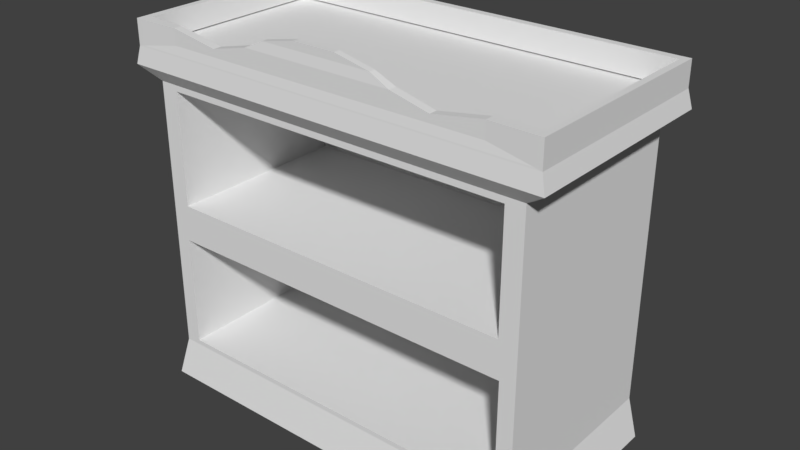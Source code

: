 # Source: drawer_03.blend  (saved by Blender 2.78.0; exported with 4.5.12 LTS)
import bpy
from mathutils import Matrix  # noqa: F401  (used for matrix-valued properties, if any)

bpy.ops.wm.read_factory_settings(use_empty=True)
scene = bpy.context.scene
scene.name = 'Scene'

# ---- collections
col_collection_1 = bpy.data.collections.new('Collection 1'); scene.collection.children.link(col_collection_1)

# ---- world
world_world = bpy.data.worlds.new('World'); scene.world = world_world
world_world.color = (0.05088, 0.05088, 0.05088)
world_world.use_sun_shadow = False
world_world.sun_shadow_jitter_overblur = 0.0
world_world.cycles.sampling_method = 'MANUAL'

# ---- meshes
me_cube_019 = bpy.data.meshes.new('Cube.019')
me_cube_019.from_pydata([(1.052, 0.9845, 0.1124), (0.999, 0.9845, 2.112), (1.052, -1.091, 0.1124), (0.999, -1.016, 2.112), (-1.042, 0.9845, 0.1124), (-1.001, 0.9845, 2.112), (-1.042, -1.091, 0.1124), (-1.001, -1.016, 2.112), (0.999, 0.9845, 8.352), (0.999, -1.016, 8.352), (-1.001, -1.016, 8.352), (-1.001, 0.9845, 8.352), (0.999, 0.9845, 9.69), (0.999, -1.016, 9.69), (-1.001, -1.016, 9.69), (-1.001, 0.9845, 9.69), (0.999, 0.9845, 16.1), (0.999, -1.016, 16.1), (-1.001, -1.016, 16.1), (-1.001, 0.9845, 16.1), (1.104, 1.089, 16.82), (1.104, -1.12, 16.82), (-1.106, -1.12, 16.82), (-1.106, 1.089, 16.82), (1.083, 1.068, 17.71), (1.083, -1.099, 17.71), (-1.085, -1.099, 17.71), (-1.085, 1.068, 17.71), (0.9058, -1.016, 9.988), (-0.9077, -1.016, 9.988), (0.9058, -1.016, 15.8), (-0.9077, -1.016, 15.8), (0.9058, 0.9078, 9.988), (-0.9077, 0.9078, 9.988), (0.9058, 0.9078, 15.8), (-0.9077, 0.9078, 15.8), (0.9192, -1.016, 2.362), (-0.9211, -1.016, 2.362), (0.9192, -1.016, 8.103), (-0.9211, -1.016, 8.103), (0.9192, 0.9023, 2.362), (-0.9211, 0.9023, 2.362), (0.9192, 0.9023, 8.103), (-0.9211, 0.9023, 8.103), (1.052, -0.9919, 0.1124), (0.999, -0.9258, 2.112), (-1.042, -0.9919, 0.1124), (-1.001, -0.9258, 2.112), (0.999, -0.9258, 8.352), (-1.001, -0.9258, 8.352), (0.999, -0.9258, 9.69), (-1.001, -0.9258, 9.69), (0.999, -0.9258, 16.1), (-1.001, -0.9258, 16.1), (1.104, -1.005, 16.82), (-1.106, -1.005, 16.82), (1.083, -0.9894, 17.71), (-1.085, -0.9894, 17.71), (0.8341, -1.002, 18.19), (0.8341, -1.087, 18.19), (-0.836, -1.087, 18.19), (-0.836, -1.002, 18.19), (0.5836, -1.002, 18.57), (0.5836, -1.087, 18.57), (-0.5855, -1.087, 18.57), (-0.5855, -1.002, 18.57), (0.3886, -1.002, 19.04), (0.3886, -1.087, 19.04), (-0.3905, -1.087, 19.04), (-0.3905, -1.002, 19.04), (0.2887, -1.013, 19.51), (0.2887, -1.076, 19.51), (-0.2906, -1.076, 19.51), (-0.2906, -1.013, 19.51), (0.1077, -1.013, 19.89), (0.1077, -1.076, 19.89), (-0.1096, -1.076, 19.89), (-0.1096, -1.013, 19.89), (1.083, -0.9894, 18.99), (1.083, -1.099, 18.99), (-1.085, -1.099, 18.99), (-1.085, -0.9894, 18.99), (0.8341, -1.002, 18.99), (0.8341, -1.087, 18.99), (-0.836, -1.087, 18.99), (-0.836, -1.002, 18.99), (-1.05, -0.9911, 17.78), (1.049, -0.9911, 17.78), (1.049, -1.098, 17.78), (-1.05, -1.098, 17.78), (-1.05, -0.9911, 18.99), (1.049, -0.9911, 18.99), (1.049, -1.098, 18.99), (-1.05, -1.098, 18.99), (1.049, 0.985, 17.78), (1.083, 0.9868, 17.71), (1.049, 0.985, 18.99), (1.083, 0.9868, 18.99), (-1.085, 0.9868, 17.71), (-1.085, 0.9868, 18.99), (-1.05, 0.985, 17.78), (-1.05, 0.985, 18.99), (1.049, 1.064, 17.78), (1.083, 1.066, 17.71), (1.049, 1.064, 18.99), (1.083, 1.066, 18.99), (-1.085, 1.066, 17.71), (-1.085, 1.066, 18.99), (-1.05, 1.064, 17.78), (-1.05, 1.064, 18.99)], [], [(44, 45, 3, 2), (2, 3, 7, 6), (46, 47, 5, 4), (4, 5, 1, 0), (44, 46, 4, 0), (9, 10, 39, 38), (10, 9, 13, 14), (45, 1, 8, 48), (1, 5, 11, 8), (47, 7, 10, 49), (18, 14, 29, 31), (49, 10, 14, 51), (8, 11, 15, 12), (48, 8, 12, 50), (18, 17, 21, 22), (51, 14, 18, 53), (12, 15, 19, 16), (50, 12, 16, 52), (22, 21, 25, 26), (53, 18, 22, 55), (16, 19, 23, 20), (52, 16, 20, 54), (57, 56, 24, 27), (55, 22, 26, 57), (20, 23, 27, 24), (54, 20, 24, 56), (30, 31, 35, 34), (17, 18, 31, 30), (14, 13, 28, 29), (13, 17, 30, 28), (33, 32, 34, 35), (28, 30, 34, 32), (31, 29, 33, 35), (29, 28, 32, 33), (38, 39, 43, 42), (7, 3, 36, 37), (10, 7, 37, 39), (3, 9, 38, 36), (41, 40, 42, 43), (36, 38, 42, 40), (39, 37, 41, 43), (37, 36, 40, 41), (21, 54, 56, 25), (23, 55, 57, 27), (87, 86, 61, 58), (17, 52, 54, 21), (19, 53, 55, 23), (13, 50, 52, 17), (15, 51, 53, 19), (9, 48, 50, 13), (11, 49, 51, 15), (5, 47, 49, 11), (3, 45, 48, 9), (2, 6, 46, 44), (6, 7, 47, 46), (0, 1, 45, 44), (85, 84, 64, 65), (85, 65, 61), (89, 88, 59, 60), (88, 25, 79, 92), (65, 64, 68, 69), (58, 61, 65, 62), (82, 62, 63, 83), (60, 59, 63, 64), (69, 68, 72, 73), (62, 65, 69, 66), (63, 62, 66, 67), (64, 63, 67, 68), (73, 72, 76, 77), (66, 69, 73, 70), (67, 66, 70, 71), (68, 67, 71, 72), (76, 75, 74, 77), (70, 73, 77, 74), (71, 70, 74, 75), (72, 71, 75, 76), (92, 91, 82, 83), (90, 93, 84, 85), (89, 60, 84, 93), (87, 91, 96, 94), (82, 58, 62), (25, 56, 78, 79), (87, 58, 82, 91), (57, 26, 80, 81), (78, 56, 95, 97), (61, 86, 90, 85), (26, 89, 93, 80), (81, 80, 93, 90), (79, 78, 91, 92), (59, 88, 92, 83), (26, 25, 88, 89), (56, 57, 86, 87), (98, 99, 107, 106), (102, 108, 109, 104), (81, 90, 101, 99), (86, 57, 98, 100), (90, 86, 100, 101), (57, 81, 99, 98), (56, 87, 94, 95), (91, 78, 97, 96), (108, 106, 107, 109), (103, 102, 104, 105), (94, 100, 108, 102), (97, 95, 103, 105), (100, 98, 106, 108), (95, 94, 102, 103), (99, 101, 109, 107), (96, 97, 105, 104), (104, 109, 101, 96), (96, 101, 100, 94), (59, 83, 63), (60, 64, 84)])
me_cube_019.use_remesh_preserve_volume = False
me_cube_019.use_remesh_preserve_attributes = False
me_cube_019.use_mirror_vertex_groups = False
me_cube_019.update()

# ---- objects
ob_cube = bpy.data.objects.new('Cube', me_cube_019)

# ---- transforms, parenting, visibility, modifiers, constraints
ob_cube.location = (0.0, -2.98e-08, 0.0)
ob_cube.scale = (1.0, 0.4973, 0.1)
ob_cube.lineart.crease_threshold = 0.0

# ---- collection membership
col_collection_1.objects.link(ob_cube)

# ---- scene / render settings (as saved in the file)
scene.frame_start = 1; scene.frame_end = 250; scene.frame_set(107)
scene.render.engine = 'BLENDER_EEVEE_NEXT'
scene.render.resolution_percentage = 50
scene.render.dither_intensity = 0.0
scene.cycles.use_denoising = False
scene.cycles.samples = 128
scene.cycles.sampling_pattern = 'TABULATED_SOBOL'
scene.cycles.light_sampling_threshold = 0.0
scene.cycles.use_adaptive_sampling = False
scene.cycles.use_light_tree = False
scene.cycles.blur_glossy = 0.0
scene.cycles.sample_clamp_indirect = 0.0
scene.view_settings.view_transform = 'Standard'
bpy.context.view_layer.update()

# ---- added for rendering (the .blend has no active camera and no usable light): camera, sun
cam_auto = bpy.data.cameras.new('AutoCamera')
cam_auto.lens = 50.0
cam_auto.sensor_width = 36.0
cam_auto.clip_end = 1000.0
ob_auto_camera = bpy.data.objects.new('AutoCamera', cam_auto)
scene.collection.objects.link(ob_auto_camera)
ob_auto_camera.location = (2.92539, -3.51932, 3.34134)
ob_auto_camera.rotation_euler = (1.09748, -7.21219e-08, 0.694738)
scene.camera = ob_auto_camera
light_auto_sun = bpy.data.lights.new('AutoSun', 'SUN')
light_auto_sun.energy = 3.0
light_auto_sun.angle = 0.0523599
ob_auto_sun = bpy.data.objects.new('AutoSun', light_auto_sun)
scene.collection.objects.link(ob_auto_sun)
ob_auto_sun.rotation_euler = (0.872665, 0.174533, 0.523599)
bpy.context.view_layer.update()
